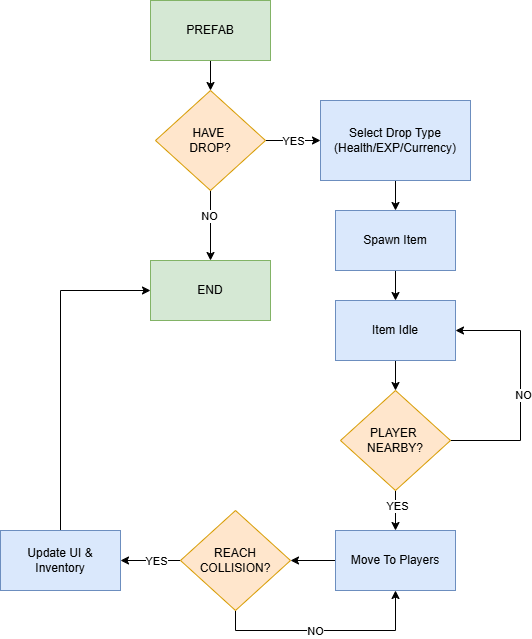

The diagram above was exported from draw.io. Its source (the exported page's mxGraphModel, read from the mxfile embedded in the PNG):
<mxGraphModel dx="1042" dy="596" grid="1" gridSize="10" guides="1" tooltips="1" connect="1" arrows="1" fold="1" page="1" pageScale="1" pageWidth="11920" pageHeight="11200" math="0" shadow="0">
  <root>
    <mxCell id="0" />
    <mxCell id="1" parent="0" />
    <mxCell id="RKXMGzs3RaWtTck2Y38X-6" edge="1" parent="1" source="RKXMGzs3RaWtTck2Y38X-2" style="edgeStyle=orthogonalEdgeStyle;rounded=0;orthogonalLoop=1;jettySize=auto;html=1;" target="RKXMGzs3RaWtTck2Y38X-5" value="">
      <mxGeometry relative="1" as="geometry" />
    </mxCell>
    <mxCell id="RKXMGzs3RaWtTck2Y38X-2" parent="1" style="rounded=0;whiteSpace=wrap;html=1;fillColor=#d5e8d4;strokeColor=#82b366;" value="PREFAB" vertex="1">
      <mxGeometry height="60" width="120" x="490" y="90" as="geometry" />
    </mxCell>
    <mxCell id="RKXMGzs3RaWtTck2Y38X-8" edge="1" parent="1" source="RKXMGzs3RaWtTck2Y38X-5" style="edgeStyle=orthogonalEdgeStyle;rounded=0;orthogonalLoop=1;jettySize=auto;html=1;" target="RKXMGzs3RaWtTck2Y38X-7" value="">
      <mxGeometry relative="1" as="geometry" />
    </mxCell>
    <mxCell id="RKXMGzs3RaWtTck2Y38X-22" connectable="0" parent="RKXMGzs3RaWtTck2Y38X-8" style="edgeLabel;html=1;align=center;verticalAlign=middle;resizable=0;points=[];" value="YES" vertex="1">
      <mxGeometry relative="1" x="-0.0327" as="geometry">
        <mxPoint as="offset" />
      </mxGeometry>
    </mxCell>
    <mxCell id="RKXMGzs3RaWtTck2Y38X-21" edge="1" parent="1" source="RKXMGzs3RaWtTck2Y38X-5" style="edgeStyle=orthogonalEdgeStyle;rounded=0;orthogonalLoop=1;jettySize=auto;html=1;" target="RKXMGzs3RaWtTck2Y38X-20" value="">
      <mxGeometry relative="1" as="geometry" />
    </mxCell>
    <mxCell id="RKXMGzs3RaWtTck2Y38X-23" connectable="0" parent="RKXMGzs3RaWtTck2Y38X-21" style="edgeLabel;html=1;align=center;verticalAlign=middle;resizable=0;points=[];" value="NO" vertex="1">
      <mxGeometry relative="1" x="-0.2857" y="-2" as="geometry">
        <mxPoint as="offset" />
      </mxGeometry>
    </mxCell>
    <mxCell id="RKXMGzs3RaWtTck2Y38X-5" parent="1" style="rhombus;whiteSpace=wrap;html=1;fillColor=#ffe6cc;strokeColor=#d79b00;" value="HAVE&amp;nbsp;&lt;div&gt;DROP?&lt;/div&gt;" vertex="1">
      <mxGeometry height="100" width="110" x="495" y="180" as="geometry" />
    </mxCell>
    <mxCell id="RKXMGzs3RaWtTck2Y38X-10" edge="1" parent="1" source="RKXMGzs3RaWtTck2Y38X-7" style="edgeStyle=orthogonalEdgeStyle;rounded=0;orthogonalLoop=1;jettySize=auto;html=1;" target="RKXMGzs3RaWtTck2Y38X-9" value="">
      <mxGeometry relative="1" as="geometry" />
    </mxCell>
    <mxCell id="RKXMGzs3RaWtTck2Y38X-7" parent="1" style="rounded=0;whiteSpace=wrap;html=1;fillColor=#dae8fc;strokeColor=#6c8ebf;" value="Select Drop Type&lt;div&gt;(Health/EXP/Currency)&lt;/div&gt;" vertex="1">
      <mxGeometry height="80" width="150" x="660" y="190" as="geometry" />
    </mxCell>
    <mxCell id="RKXMGzs3RaWtTck2Y38X-12" edge="1" parent="1" source="RKXMGzs3RaWtTck2Y38X-9" style="edgeStyle=orthogonalEdgeStyle;rounded=0;orthogonalLoop=1;jettySize=auto;html=1;" target="RKXMGzs3RaWtTck2Y38X-11" value="">
      <mxGeometry relative="1" as="geometry" />
    </mxCell>
    <mxCell id="RKXMGzs3RaWtTck2Y38X-9" parent="1" style="whiteSpace=wrap;html=1;fillColor=#dae8fc;strokeColor=#6c8ebf;rounded=0;" value="Spawn Item" vertex="1">
      <mxGeometry height="60" width="120" x="675" y="300" as="geometry" />
    </mxCell>
    <mxCell id="RKXMGzs3RaWtTck2Y38X-14" edge="1" parent="1" source="RKXMGzs3RaWtTck2Y38X-11" style="edgeStyle=orthogonalEdgeStyle;rounded=0;orthogonalLoop=1;jettySize=auto;html=1;" target="RKXMGzs3RaWtTck2Y38X-13" value="">
      <mxGeometry relative="1" as="geometry" />
    </mxCell>
    <mxCell id="RKXMGzs3RaWtTck2Y38X-11" parent="1" style="whiteSpace=wrap;html=1;fillColor=#dae8fc;strokeColor=#6c8ebf;rounded=0;" value="Item Idle" vertex="1">
      <mxGeometry height="60" width="120" x="675" y="390" as="geometry" />
    </mxCell>
    <mxCell id="RKXMGzs3RaWtTck2Y38X-15" edge="1" parent="1" source="RKXMGzs3RaWtTck2Y38X-13" style="edgeStyle=orthogonalEdgeStyle;rounded=0;orthogonalLoop=1;jettySize=auto;html=1;entryX=1;entryY=0.5;entryDx=0;entryDy=0;" target="RKXMGzs3RaWtTck2Y38X-11">
      <mxGeometry relative="1" as="geometry">
        <Array as="points">
          <mxPoint x="860" y="530" />
          <mxPoint x="860" y="420" />
        </Array>
      </mxGeometry>
    </mxCell>
    <mxCell id="RKXMGzs3RaWtTck2Y38X-16" connectable="0" parent="RKXMGzs3RaWtTck2Y38X-15" style="edgeLabel;html=1;align=center;verticalAlign=middle;resizable=0;points=[];" value="NO" vertex="1">
      <mxGeometry relative="1" x="-0.0547" y="-2" as="geometry">
        <mxPoint as="offset" />
      </mxGeometry>
    </mxCell>
    <mxCell id="RKXMGzs3RaWtTck2Y38X-18" edge="1" parent="1" source="RKXMGzs3RaWtTck2Y38X-13" style="edgeStyle=orthogonalEdgeStyle;rounded=0;orthogonalLoop=1;jettySize=auto;html=1;" target="RKXMGzs3RaWtTck2Y38X-17" value="">
      <mxGeometry relative="1" as="geometry" />
    </mxCell>
    <mxCell id="RKXMGzs3RaWtTck2Y38X-19" connectable="0" parent="RKXMGzs3RaWtTck2Y38X-18" style="edgeLabel;html=1;align=center;verticalAlign=middle;resizable=0;points=[];" value="YES" vertex="1">
      <mxGeometry relative="1" x="-0.232" y="1" as="geometry">
        <mxPoint as="offset" />
      </mxGeometry>
    </mxCell>
    <mxCell id="RKXMGzs3RaWtTck2Y38X-13" parent="1" style="rhombus;whiteSpace=wrap;html=1;fillColor=#ffe6cc;strokeColor=#d79b00;" value="PLAYER&amp;nbsp;&lt;div&gt;NEARBY?&lt;/div&gt;" vertex="1">
      <mxGeometry height="100" width="110" x="680" y="480" as="geometry" />
    </mxCell>
    <mxCell id="RKXMGzs3RaWtTck2Y38X-25" edge="1" parent="1" source="RKXMGzs3RaWtTck2Y38X-17" style="edgeStyle=orthogonalEdgeStyle;rounded=0;orthogonalLoop=1;jettySize=auto;html=1;" target="RKXMGzs3RaWtTck2Y38X-24" value="">
      <mxGeometry relative="1" as="geometry" />
    </mxCell>
    <mxCell id="RKXMGzs3RaWtTck2Y38X-17" parent="1" style="rounded=0;whiteSpace=wrap;html=1;fillColor=#dae8fc;strokeColor=#6c8ebf;" value="Move To Players" vertex="1">
      <mxGeometry height="60" width="120" x="675" y="620" as="geometry" />
    </mxCell>
    <mxCell id="RKXMGzs3RaWtTck2Y38X-20" parent="1" style="rounded=0;whiteSpace=wrap;html=1;fillColor=#d5e8d4;strokeColor=#82b366;" value="END" vertex="1">
      <mxGeometry height="60" width="120" x="490" y="350" as="geometry" />
    </mxCell>
    <mxCell id="RKXMGzs3RaWtTck2Y38X-26" edge="1" parent="1" source="RKXMGzs3RaWtTck2Y38X-24" style="edgeStyle=orthogonalEdgeStyle;rounded=0;orthogonalLoop=1;jettySize=auto;html=1;entryX=0.5;entryY=1;entryDx=0;entryDy=0;" target="RKXMGzs3RaWtTck2Y38X-17">
      <mxGeometry relative="1" as="geometry">
        <Array as="points">
          <mxPoint x="575" y="720" />
          <mxPoint x="735" y="720" />
        </Array>
      </mxGeometry>
    </mxCell>
    <mxCell id="RKXMGzs3RaWtTck2Y38X-27" connectable="0" parent="RKXMGzs3RaWtTck2Y38X-26" style="edgeLabel;html=1;align=center;verticalAlign=middle;resizable=0;points=[];" value="NO" vertex="1">
      <mxGeometry relative="1" x="-0.0982" as="geometry">
        <mxPoint as="offset" />
      </mxGeometry>
    </mxCell>
    <mxCell id="RKXMGzs3RaWtTck2Y38X-29" edge="1" parent="1" source="RKXMGzs3RaWtTck2Y38X-24" style="edgeStyle=orthogonalEdgeStyle;rounded=0;orthogonalLoop=1;jettySize=auto;html=1;exitX=0;exitY=0.5;exitDx=0;exitDy=0;" target="RKXMGzs3RaWtTck2Y38X-30">
      <mxGeometry relative="1" as="geometry">
        <mxPoint x="470" y="700" as="targetPoint" />
      </mxGeometry>
    </mxCell>
    <mxCell id="RKXMGzs3RaWtTck2Y38X-32" connectable="0" parent="RKXMGzs3RaWtTck2Y38X-29" style="edgeLabel;html=1;align=center;verticalAlign=middle;resizable=0;points=[];" value="YES" vertex="1">
      <mxGeometry relative="1" x="-0.41" y="-4" as="geometry">
        <mxPoint x="-7" y="4" as="offset" />
      </mxGeometry>
    </mxCell>
    <mxCell id="RKXMGzs3RaWtTck2Y38X-24" parent="1" style="rhombus;whiteSpace=wrap;html=1;fillColor=#ffe6cc;strokeColor=#d79b00;" value="REACH&lt;div&gt;COLLISION?&lt;/div&gt;" vertex="1">
      <mxGeometry height="100" width="110" x="520" y="600" as="geometry" />
    </mxCell>
    <mxCell id="RKXMGzs3RaWtTck2Y38X-31" edge="1" parent="1" source="RKXMGzs3RaWtTck2Y38X-30" style="edgeStyle=orthogonalEdgeStyle;rounded=0;orthogonalLoop=1;jettySize=auto;html=1;entryX=0;entryY=0.5;entryDx=0;entryDy=0;exitX=0.5;exitY=0;exitDx=0;exitDy=0;" target="RKXMGzs3RaWtTck2Y38X-20">
      <mxGeometry relative="1" as="geometry" />
    </mxCell>
    <mxCell id="RKXMGzs3RaWtTck2Y38X-30" parent="1" style="rounded=0;whiteSpace=wrap;html=1;fillColor=#dae8fc;strokeColor=#6c8ebf;" value="Update UI &amp;amp; Inventory" vertex="1">
      <mxGeometry height="60" width="120" x="340" y="620" as="geometry" />
    </mxCell>
  </root>
</mxGraphModel>